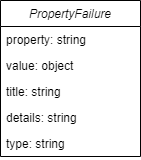

The diagram above was exported from draw.io. Its source (the exported page's mxGraphModel, read from the mxfile embedded in the PNG):
<mxGraphModel dx="794" dy="470" grid="1" gridSize="10" guides="1" tooltips="1" connect="1" arrows="1" fold="1" page="1" pageScale="1" pageWidth="850" pageHeight="1100" math="0" shadow="0">
  <root>
    <mxCell id="0" />
    <mxCell id="1" parent="0" />
    <mxCell id="QVCw7NdVdCDHGyDYebZD-1" value="PropertyFailure" style="swimlane;fontStyle=2;childLayout=stackLayout;horizontal=1;startSize=26;fillColor=none;horizontalStack=0;resizeParent=1;resizeParentMax=0;resizeLast=0;collapsible=1;marginBottom=0;" parent="1" vertex="1">
      <mxGeometry x="40" y="40" width="140" height="156" as="geometry" />
    </mxCell>
    <mxCell id="QVCw7NdVdCDHGyDYebZD-2" value="property: string" style="text;strokeColor=none;fillColor=none;align=left;verticalAlign=top;spacingLeft=4;spacingRight=4;overflow=hidden;rotatable=0;points=[[0,0.5],[1,0.5]];portConstraint=eastwest;" parent="QVCw7NdVdCDHGyDYebZD-1" vertex="1">
      <mxGeometry y="26" width="140" height="26" as="geometry" />
    </mxCell>
    <mxCell id="QVCw7NdVdCDHGyDYebZD-3" value="value: object" style="text;strokeColor=none;fillColor=none;align=left;verticalAlign=top;spacingLeft=4;spacingRight=4;overflow=hidden;rotatable=0;points=[[0,0.5],[1,0.5]];portConstraint=eastwest;" parent="QVCw7NdVdCDHGyDYebZD-1" vertex="1">
      <mxGeometry y="52" width="140" height="26" as="geometry" />
    </mxCell>
    <mxCell id="arQm2gB9PTQmokkdxXEp-1" value="title: string" style="text;strokeColor=none;fillColor=none;align=left;verticalAlign=top;spacingLeft=4;spacingRight=4;overflow=hidden;rotatable=0;points=[[0,0.5],[1,0.5]];portConstraint=eastwest;" parent="QVCw7NdVdCDHGyDYebZD-1" vertex="1">
      <mxGeometry y="78" width="140" height="26" as="geometry" />
    </mxCell>
    <mxCell id="arQm2gB9PTQmokkdxXEp-2" value="details: string" style="text;strokeColor=none;fillColor=none;align=left;verticalAlign=top;spacingLeft=4;spacingRight=4;overflow=hidden;rotatable=0;points=[[0,0.5],[1,0.5]];portConstraint=eastwest;" parent="QVCw7NdVdCDHGyDYebZD-1" vertex="1">
      <mxGeometry y="104" width="140" height="26" as="geometry" />
    </mxCell>
    <mxCell id="arQm2gB9PTQmokkdxXEp-3" value="type: string" style="text;strokeColor=none;fillColor=none;align=left;verticalAlign=top;spacingLeft=4;spacingRight=4;overflow=hidden;rotatable=0;points=[[0,0.5],[1,0.5]];portConstraint=eastwest;" parent="QVCw7NdVdCDHGyDYebZD-1" vertex="1">
      <mxGeometry y="130" width="140" height="26" as="geometry" />
    </mxCell>
  </root>
</mxGraphModel>